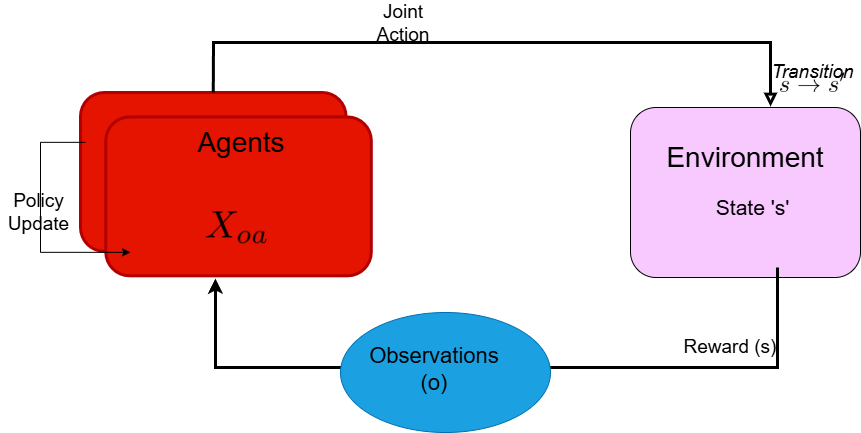

The diagram above was exported from draw.io. Its source (the exported page's mxGraphModel, read from the mxfile embedded in the PNG):
<mxGraphModel dx="1001" dy="1650" grid="1" gridSize="10" guides="1" tooltips="1" connect="1" arrows="1" fold="1" page="1" pageScale="1" pageWidth="850" pageHeight="1100" math="0" shadow="0">
  <root>
    <mxCell id="0" />
    <mxCell id="1" parent="0" />
    <mxCell id="en7sre6eRcsW-sAf3RBv-1" value="" style="rounded=1;whiteSpace=wrap;html=1;fillColor=light-dark(#F8C9FF,#543F56);" vertex="1" parent="1">
      <mxGeometry x="650" y="85" width="230" height="170" as="geometry" />
    </mxCell>
    <mxCell id="en7sre6eRcsW-sAf3RBv-2" value="" style="group;opacity=80;whiteSpace=wrap;fontColor=light-dark(#000000,#030303);" vertex="1" connectable="0" parent="1">
      <mxGeometry x="100" y="70" width="316" height="220" as="geometry" />
    </mxCell>
    <mxCell id="en7sre6eRcsW-sAf3RBv-3" value="" style="rounded=1;whiteSpace=wrap;html=1;fillColor=#e51400;fontColor=#ffffff;strokeColor=#B20000;strokeWidth=3;" vertex="1" parent="en7sre6eRcsW-sAf3RBv-2">
      <mxGeometry width="265.51080288076827" height="158.88888888888889" as="geometry" />
    </mxCell>
    <mxCell id="en7sre6eRcsW-sAf3RBv-4" value="" style="rounded=1;whiteSpace=wrap;html=1;fillColor=#e51400;fontColor=#ffffff;strokeColor=#B20000;strokeWidth=3;" vertex="1" parent="en7sre6eRcsW-sAf3RBv-2">
      <mxGeometry x="25.286743131501733" y="24.444444444444443" width="265.51080288076827" height="158.88888888888889" as="geometry" />
    </mxCell>
    <mxCell id="en7sre6eRcsW-sAf3RBv-5" value="" style="shape=image;verticalLabelPosition=bottom;labelBackgroundColor=default;verticalAlign=top;aspect=fixed;imageAspect=0;image=https://latex2png.com/pngs/40d084a1d0a2392130d1e45b7c5c6e17.png;" vertex="1" parent="en7sre6eRcsW-sAf3RBv-2">
      <mxGeometry x="125.73116564417178" y="119.36833333333333" width="61.022499999999994" height="31.881666666666668" as="geometry" />
    </mxCell>
    <mxCell id="en7sre6eRcsW-sAf3RBv-6" value="&lt;font style=&quot;color: light-dark(rgb(0, 0, 0), rgb(10, 10, 10)); font-size: 28px;&quot;&gt;Agents&lt;/font&gt;" style="text;html=1;whiteSpace=wrap;strokeColor=none;fillColor=none;align=center;verticalAlign=middle;rounded=0;" vertex="1" parent="en7sre6eRcsW-sAf3RBv-2">
      <mxGeometry x="132.09963190184047" y="36.666666666666664" width="58.15950920245398" height="27.5" as="geometry" />
    </mxCell>
    <mxCell id="en7sre6eRcsW-sAf3RBv-7" value="" style="endArrow=classic;html=1;rounded=0;curved=0;strokeColor=light-dark(#000000,#242424);entryX=0.413;entryY=1.017;entryDx=0;entryDy=0;strokeWidth=3;exitX=0.5;exitY=0;exitDx=0;exitDy=0;entryPerimeter=0;" edge="1" parent="1" target="en7sre6eRcsW-sAf3RBv-4">
      <mxGeometry width="50" height="50" relative="1" as="geometry">
        <mxPoint x="796.96" y="245" as="sourcePoint" />
        <mxPoint x="133.880661509736" y="254.28666666666663" as="targetPoint" />
        <Array as="points">
          <mxPoint x="796.96" y="345" />
          <mxPoint x="331.96000000000004" y="345" />
          <mxPoint x="235" y="345" />
        </Array>
      </mxGeometry>
    </mxCell>
    <mxCell id="en7sre6eRcsW-sAf3RBv-8" value="" style="endArrow=block;html=1;rounded=0;endFill=0;curved=0;strokeColor=light-dark(#000000,#030303);entryX=0.609;entryY=-0.006;entryDx=0;entryDy=0;entryPerimeter=0;strokeWidth=3;exitX=0.5;exitY=0;exitDx=0;exitDy=0;" edge="1" parent="1" source="en7sre6eRcsW-sAf3RBv-3" target="en7sre6eRcsW-sAf3RBv-1">
      <mxGeometry relative="1" as="geometry">
        <mxPoint x="131.06431815293809" y="70" as="sourcePoint" />
        <mxPoint x="930" y="60" as="targetPoint" />
        <Array as="points">
          <mxPoint x="233" y="20" />
          <mxPoint x="465" y="20" />
          <mxPoint x="790" y="20" />
        </Array>
      </mxGeometry>
    </mxCell>
    <mxCell id="en7sre6eRcsW-sAf3RBv-9" value="&lt;font style=&quot;font-size: 19px;&quot;&gt;Joint Action&lt;/font&gt;" style="edgeLabel;html=1;align=center;verticalAlign=middle;resizable=0;points=[];whiteSpace=wrap;fontColor=light-dark(#000000,#030303);labelBackgroundColor=none;" vertex="1" connectable="0" parent="en7sre6eRcsW-sAf3RBv-8">
      <mxGeometry x="-0.0133" y="6" relative="1" as="geometry">
        <mxPoint x="-91" y="-14" as="offset" />
      </mxGeometry>
    </mxCell>
    <mxCell id="en7sre6eRcsW-sAf3RBv-10" value="&lt;span style=&quot;font-weight: normal;&quot;&gt;&lt;i&gt;&lt;font style=&quot;color: light-dark(rgb(0, 0, 0), rgb(3, 3, 3)); font-size: 19px;&quot;&gt;Transition&lt;/font&gt;&lt;/i&gt;&lt;/span&gt;" style="text;strokeColor=none;fillColor=none;html=1;fontSize=18;fontStyle=1;verticalAlign=middle;align=center;" vertex="1" parent="1">
      <mxGeometry x="799.49" y="30" width="65" height="40" as="geometry" />
    </mxCell>
    <mxCell id="en7sre6eRcsW-sAf3RBv-11" value="" style="shape=image;verticalLabelPosition=bottom;labelBackgroundColor=default;verticalAlign=top;aspect=fixed;imageAspect=0;image=https://latex2png.com/pngs/551c201e37a157bf4cbae9e9e3d98b3f.png;" vertex="1" parent="1">
      <mxGeometry x="800" y="50.160000000000025" width="64.49" height="19.84" as="geometry" />
    </mxCell>
    <mxCell id="en7sre6eRcsW-sAf3RBv-12" value="" style="endArrow=classic;startArrow=none;html=1;rounded=0;exitX=0.018;exitY=0.548;exitDx=0;exitDy=0;exitPerimeter=0;strokeColor=light-dark(#000000,#171717);startFill=0;" edge="1" parent="1">
      <mxGeometry width="50" height="50" relative="1" as="geometry">
        <mxPoint x="104.9304347826087" y="119.83666666666664" as="sourcePoint" />
        <mxPoint x="150" y="229.83999999999997" as="targetPoint" />
        <Array as="points">
          <mxPoint x="60" y="119.83999999999997" />
          <mxPoint x="60" y="229.83999999999997" />
        </Array>
      </mxGeometry>
    </mxCell>
    <mxCell id="en7sre6eRcsW-sAf3RBv-15" value="&lt;font style=&quot;color: light-dark(rgb(0, 0, 0), rgb(0, 0, 0)); font-size: 19px;&quot;&gt;Policy Update&lt;/font&gt;" style="text;html=1;align=center;verticalAlign=middle;whiteSpace=wrap;rounded=0;" vertex="1" parent="1">
      <mxGeometry x="20" y="165" width="76.96" height="50" as="geometry" />
    </mxCell>
    <mxCell id="en7sre6eRcsW-sAf3RBv-16" value="" style="ellipse;whiteSpace=wrap;html=1;fillColor=#1ba1e2;fontColor=#ffffff;strokeColor=#006EAF;" vertex="1" parent="1">
      <mxGeometry x="360" y="290" width="210" height="120" as="geometry" />
    </mxCell>
    <mxCell id="en7sre6eRcsW-sAf3RBv-17" value="&lt;font style=&quot;color: light-dark(rgb(0, 0, 0), rgb(8, 8, 8)); font-size: 19px;&quot;&gt;Reward (s)&lt;/font&gt;" style="text;html=1;align=center;verticalAlign=middle;whiteSpace=wrap;rounded=0;" vertex="1" parent="1">
      <mxGeometry x="660" y="280" width="180" height="90" as="geometry" />
    </mxCell>
    <mxCell id="en7sre6eRcsW-sAf3RBv-18" value="&lt;font style=&quot;color: light-dark(rgb(0, 0, 0), rgb(18, 18, 18)); font-size: 21px;&quot;&gt;State 's'&lt;/font&gt;" style="text;html=1;whiteSpace=wrap;strokeColor=none;fillColor=none;align=center;verticalAlign=middle;rounded=0;" vertex="1" parent="1">
      <mxGeometry x="720" y="170" width="105" height="30" as="geometry" />
    </mxCell>
    <mxCell id="en7sre6eRcsW-sAf3RBv-19" value="&lt;font style=&quot;color: light-dark(rgb(0, 0, 0), rgb(10, 10, 10)); font-size: 28px;&quot;&gt;Environment&lt;/font&gt;" style="text;html=1;whiteSpace=wrap;strokeColor=none;fillColor=none;align=center;verticalAlign=middle;rounded=0;" vertex="1" parent="1">
      <mxGeometry x="735" y="119.99999999999994" width="60" height="30" as="geometry" />
    </mxCell>
    <mxCell id="en7sre6eRcsW-sAf3RBv-20" value="&lt;font style=&quot;font-size: 22px;&quot;&gt;Observations (o)&lt;/font&gt;" style="edgeLabel;html=1;align=center;verticalAlign=middle;resizable=0;points=[];whiteSpace=wrap;fontColor=light-dark(#000000,#030303);labelBackgroundColor=none;" vertex="1" connectable="0" parent="1">
      <mxGeometry x="600" y="350" as="geometry">
        <mxPoint x="-147" y="-4" as="offset" />
      </mxGeometry>
    </mxCell>
  </root>
</mxGraphModel>